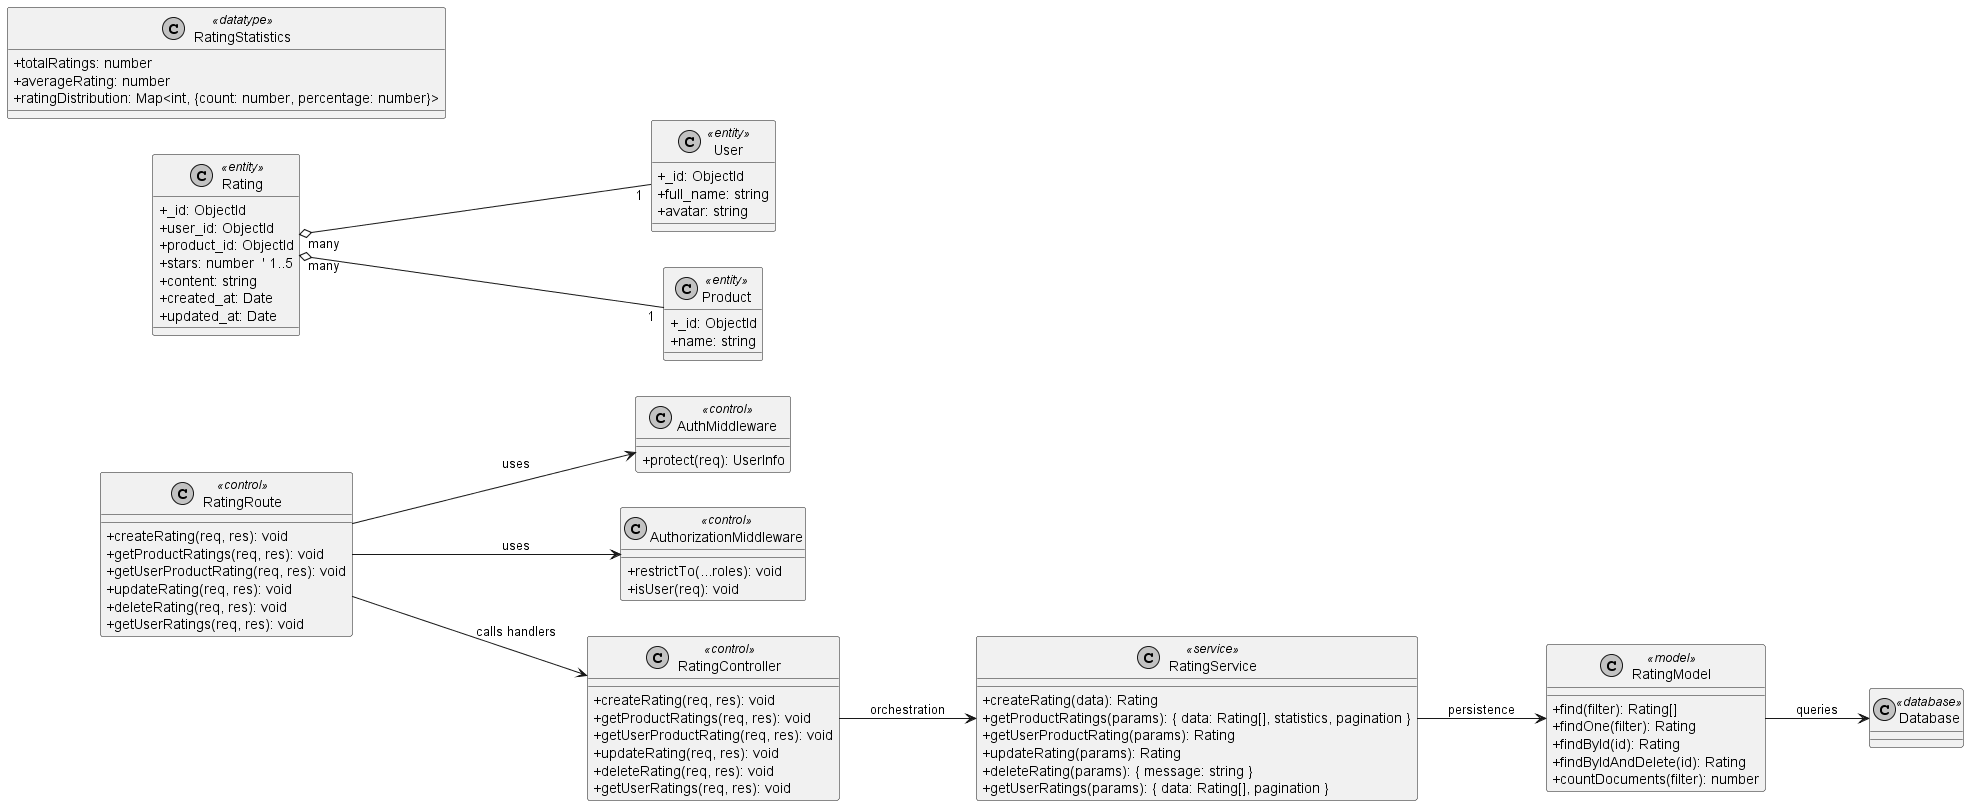

The diagram above was rendered by PlantUML. Its source (embedded in the PNG):
@startuml RatingManagement
skinparam monochrome true
skinparam shadowing false
skinparam classAttributeIconSize 0
left to right direction


' ===== Routes & Middleware =====
class RatingRoute <<control>> {
	+createRating(req, res): void
	+getProductRatings(req, res): void
	+getUserProductRating(req, res): void
	+updateRating(req, res): void
	+deleteRating(req, res): void
	+getUserRatings(req, res): void
}

class AuthMiddleware <<control>> {
	+protect(req): UserInfo
}

class AuthorizationMiddleware <<control>> {
	+restrictTo(...roles): void
	+isUser(req): void
}

' ===== Controller =====
class RatingController <<control>> {
	+createRating(req, res): void
	+getProductRatings(req, res): void
	+getUserProductRating(req, res): void
	+updateRating(req, res): void
	+deleteRating(req, res): void
	+getUserRatings(req, res): void
}

' ===== Service =====
class RatingService <<service>> {
	+createRating(data): Rating
	+getProductRatings(params): { data: Rating[], statistics, pagination }
	+getUserProductRating(params): Rating
	+updateRating(params): Rating
	+deleteRating(params): { message: string }
	+getUserRatings(params): { data: Rating[], pagination }
}

' ===== Model =====
class RatingModel <<model>> {
	+find(filter): Rating[]
	+findOne(filter): Rating
	+findById(id): Rating
	+findByIdAndDelete(id): Rating
	+countDocuments(filter): number
}

' ===== Entities =====
class Rating <<entity>> {
	+_id: ObjectId
	+user_id: ObjectId
	+product_id: ObjectId
	+stars: number  ' 1..5
	+content: string
	+created_at: Date
	+updated_at: Date
}

class User <<entity>> {
	+_id: ObjectId
	+full_name: string
	+avatar: string
}

class Product <<entity>> {
	+_id: ObjectId
	+name: string
}

class RatingStatistics <<datatype>> {
	+totalRatings: number
	+averageRating: number
	+ratingDistribution: Map<int, {count: number, percentage: number}>
}

class Database <<database>>

' ===== Relationships =====
RatingRoute --> AuthMiddleware : uses
RatingRoute --> AuthorizationMiddleware : uses
RatingRoute --> RatingController : calls handlers

RatingController --> RatingService : orchestration
RatingService --> RatingModel : persistence

RatingModel --> Database : queries

Rating "many" o-- "1" User
Rating "many" o-- "1" Product

@enduml